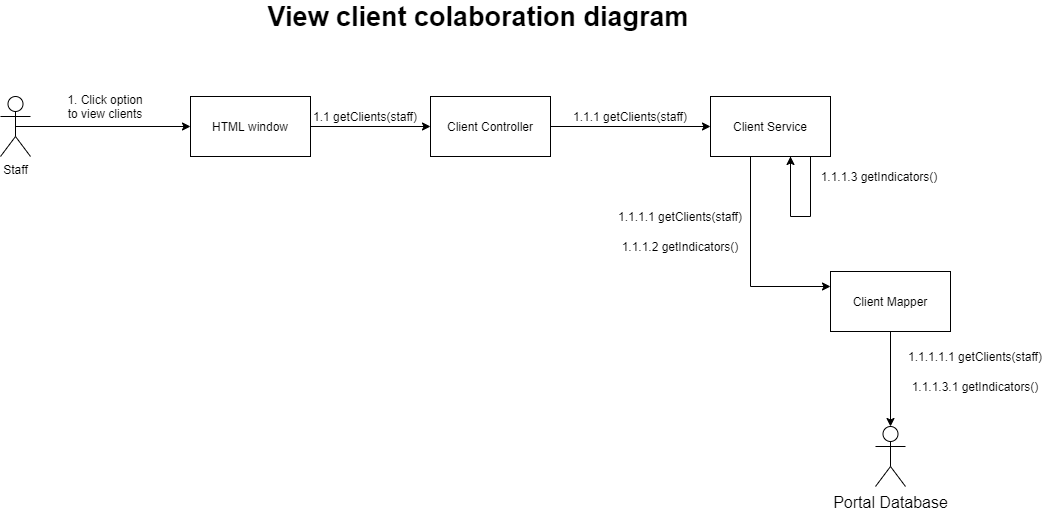

The diagram above was exported from draw.io. Its source (the exported page's mxGraphModel, read from the mxfile embedded in the PNG):
<mxGraphModel dx="1240" dy="573" grid="1" gridSize="10" guides="1" tooltips="1" connect="1" arrows="1" fold="1" page="1" pageScale="1" pageWidth="1169" pageHeight="827" math="0" shadow="0">
  <root>
    <mxCell id="0" />
    <mxCell id="1" parent="0" />
    <mxCell id="J9Y6deCFN8ya8vhM63-d-1" value="HTML window" style="rounded=0;whiteSpace=wrap;html=1;" parent="1" vertex="1">
      <mxGeometry x="252" y="130" width="120" height="60" as="geometry" />
    </mxCell>
    <mxCell id="J9Y6deCFN8ya8vhM63-d-2" value="Staff" style="shape=umlActor;verticalLabelPosition=bottom;labelBackgroundColor=#ffffff;verticalAlign=top;html=1;outlineConnect=0;" parent="1" vertex="1">
      <mxGeometry x="62" y="130" width="30" height="60" as="geometry" />
    </mxCell>
    <mxCell id="J9Y6deCFN8ya8vhM63-d-7" value="View client colaboration diagram" style="text;html=1;strokeColor=none;fillColor=none;align=center;verticalAlign=middle;whiteSpace=wrap;rounded=0;fontSize=27;fontStyle=1" parent="1" vertex="1">
      <mxGeometry x="320" y="40" width="440" height="20" as="geometry" />
    </mxCell>
    <mxCell id="J9Y6deCFN8ya8vhM63-d-12" value="Client Controller" style="rounded=0;whiteSpace=wrap;html=1;" parent="1" vertex="1">
      <mxGeometry x="492" y="130" width="120" height="60" as="geometry" />
    </mxCell>
    <mxCell id="8ceNAka8c2FJjEQmcxvz-2" style="edgeStyle=orthogonalEdgeStyle;rounded=0;orthogonalLoop=1;jettySize=auto;html=1;entryX=0;entryY=0.25;entryDx=0;entryDy=0;" edge="1" parent="1" source="J9Y6deCFN8ya8vhM63-d-13" target="J9Y6deCFN8ya8vhM63-d-15">
      <mxGeometry relative="1" as="geometry">
        <Array as="points">
          <mxPoint x="812" y="320" />
        </Array>
      </mxGeometry>
    </mxCell>
    <mxCell id="J9Y6deCFN8ya8vhM63-d-13" value="Client Service" style="rounded=0;whiteSpace=wrap;html=1;" parent="1" vertex="1">
      <mxGeometry x="772" y="130" width="120" height="60" as="geometry" />
    </mxCell>
    <mxCell id="8ceNAka8c2FJjEQmcxvz-3" style="edgeStyle=orthogonalEdgeStyle;rounded=0;orthogonalLoop=1;jettySize=auto;html=1;" edge="1" parent="1" source="J9Y6deCFN8ya8vhM63-d-15" target="J9Y6deCFN8ya8vhM63-d-30">
      <mxGeometry relative="1" as="geometry" />
    </mxCell>
    <mxCell id="J9Y6deCFN8ya8vhM63-d-15" value="Client Mapper" style="rounded=0;whiteSpace=wrap;html=1;" parent="1" vertex="1">
      <mxGeometry x="892" y="305" width="120" height="60" as="geometry" />
    </mxCell>
    <mxCell id="J9Y6deCFN8ya8vhM63-d-17" value="" style="endArrow=classic;html=1;exitX=0.5;exitY=0.5;exitDx=0;exitDy=0;exitPerimeter=0;" parent="1" source="J9Y6deCFN8ya8vhM63-d-2" edge="1" target="J9Y6deCFN8ya8vhM63-d-1">
      <mxGeometry width="50" height="50" relative="1" as="geometry">
        <mxPoint x="202" y="370" as="sourcePoint" />
        <mxPoint x="299" y="275" as="targetPoint" />
      </mxGeometry>
    </mxCell>
    <mxCell id="J9Y6deCFN8ya8vhM63-d-20" value="1. Click option to view clients" style="text;html=1;strokeColor=none;fillColor=none;align=center;verticalAlign=middle;whiteSpace=wrap;rounded=0;" parent="1" vertex="1">
      <mxGeometry x="122" y="130" width="90" height="20" as="geometry" />
    </mxCell>
    <mxCell id="J9Y6deCFN8ya8vhM63-d-21" value="" style="endArrow=classic;html=1;fontSize=27;" parent="1" edge="1" target="J9Y6deCFN8ya8vhM63-d-12" source="J9Y6deCFN8ya8vhM63-d-1">
      <mxGeometry width="50" height="50" relative="1" as="geometry">
        <mxPoint x="322" y="330" as="sourcePoint" />
        <mxPoint x="500" y="328" as="targetPoint" />
      </mxGeometry>
    </mxCell>
    <mxCell id="J9Y6deCFN8ya8vhM63-d-24" value="1.1 getClients(staff)" style="text;html=1;strokeColor=none;fillColor=none;align=center;verticalAlign=middle;whiteSpace=wrap;rounded=0;" parent="1" vertex="1">
      <mxGeometry x="370.5" y="140" width="111.5" height="20" as="geometry" />
    </mxCell>
    <mxCell id="J9Y6deCFN8ya8vhM63-d-25" value="" style="endArrow=classic;html=1;fontSize=27;" parent="1" target="J9Y6deCFN8ya8vhM63-d-13" edge="1" source="J9Y6deCFN8ya8vhM63-d-12">
      <mxGeometry width="50" height="50" relative="1" as="geometry">
        <mxPoint x="522" y="357.5" as="sourcePoint" />
        <mxPoint x="662" y="359" as="targetPoint" />
      </mxGeometry>
    </mxCell>
    <mxCell id="J9Y6deCFN8ya8vhM63-d-27" value="1.1.1 getClients(staff)" style="text;html=1;strokeColor=none;fillColor=none;align=center;verticalAlign=middle;whiteSpace=wrap;rounded=0;" parent="1" vertex="1">
      <mxGeometry x="632" y="140" width="120" height="20" as="geometry" />
    </mxCell>
    <mxCell id="J9Y6deCFN8ya8vhM63-d-29" value="1.1.1.1 getClients(staff)" style="text;html=1;strokeColor=none;fillColor=none;align=center;verticalAlign=middle;whiteSpace=wrap;rounded=0;" parent="1" vertex="1">
      <mxGeometry x="672" y="240" width="140" height="20" as="geometry" />
    </mxCell>
    <mxCell id="J9Y6deCFN8ya8vhM63-d-30" value="Portal Database" style="shape=umlActor;verticalLabelPosition=bottom;labelBackgroundColor=#ffffff;verticalAlign=top;html=1;outlineConnect=0;fontSize=16;" parent="1" vertex="1">
      <mxGeometry x="937" y="460" width="30" height="60" as="geometry" />
    </mxCell>
    <mxCell id="J9Y6deCFN8ya8vhM63-d-35" value="1.1.1.1.1 getClients(staff)" style="text;html=1;strokeColor=none;fillColor=none;align=center;verticalAlign=middle;whiteSpace=wrap;rounded=0;" parent="1" vertex="1">
      <mxGeometry x="967" y="380" width="140" height="20" as="geometry" />
    </mxCell>
    <mxCell id="J9Y6deCFN8ya8vhM63-d-41" value="1.1.1.3 getIndicators()" style="text;html=1;strokeColor=none;fillColor=none;align=center;verticalAlign=middle;whiteSpace=wrap;rounded=0;" parent="1" vertex="1">
      <mxGeometry x="881" y="200" width="120" height="20" as="geometry" />
    </mxCell>
    <mxCell id="J9Y6deCFN8ya8vhM63-d-44" value="1.1.1.3.1 getIndicators()" style="text;html=1;strokeColor=none;fillColor=none;align=center;verticalAlign=middle;whiteSpace=wrap;rounded=0;" parent="1" vertex="1">
      <mxGeometry x="972" y="410" width="130" height="20" as="geometry" />
    </mxCell>
    <mxCell id="J9Y6deCFN8ya8vhM63-d-49" value="1.1.1.2 getIndicators()" style="text;html=1;strokeColor=none;fillColor=none;align=center;verticalAlign=middle;whiteSpace=wrap;rounded=0;" parent="1" vertex="1">
      <mxGeometry x="682" y="270" width="120" height="20" as="geometry" />
    </mxCell>
    <mxCell id="8ceNAka8c2FJjEQmcxvz-1" style="edgeStyle=orthogonalEdgeStyle;rounded=0;orthogonalLoop=1;jettySize=auto;html=1;exitX=0.5;exitY=1;exitDx=0;exitDy=0;" edge="1" parent="1" source="J9Y6deCFN8ya8vhM63-d-13">
      <mxGeometry relative="1" as="geometry">
        <mxPoint x="852" y="190" as="targetPoint" />
        <Array as="points">
          <mxPoint x="872" y="190" />
          <mxPoint x="872" y="250" />
          <mxPoint x="852" y="250" />
          <mxPoint x="852" y="190" />
        </Array>
      </mxGeometry>
    </mxCell>
  </root>
</mxGraphModel>